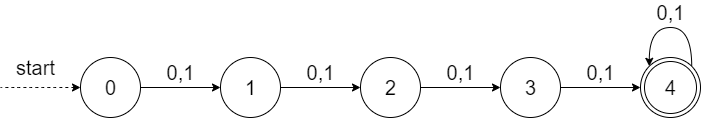

The diagram above was exported from draw.io. Its source (the exported page's mxGraphModel, read from the mxfile embedded in the PNG):
<mxGraphModel dx="782" dy="389" grid="1" gridSize="10" guides="1" tooltips="1" connect="1" arrows="1" fold="1" page="1" pageScale="1" pageWidth="827" pageHeight="1169" math="0" shadow="0">
  <root>
    <mxCell id="0" />
    <mxCell id="1" parent="0" />
    <mxCell id="XmW_7fd7yxiFl3kNE6b2-13" value="0,1" style="edgeStyle=orthogonalEdgeStyle;rounded=0;orthogonalLoop=1;jettySize=auto;html=1;exitX=1;exitY=0.5;exitDx=0;exitDy=0;entryX=0;entryY=0.5;entryDx=0;entryDy=0;fontSize=20;fillColor=none;labelBackgroundColor=none;verticalAlign=bottom;" edge="1" parent="1" source="XmW_7fd7yxiFl3kNE6b2-2" target="XmW_7fd7yxiFl3kNE6b2-11">
      <mxGeometry relative="1" as="geometry">
        <mxPoint x="280" y="110" as="targetPoint" />
      </mxGeometry>
    </mxCell>
    <mxCell id="XmW_7fd7yxiFl3kNE6b2-2" value="&lt;font style=&quot;font-size: 20px;&quot;&gt;0&lt;/font&gt;" style="shape=ellipse;html=1;dashed=0;whitespace=wrap;aspect=fixed;perimeter=ellipsePerimeter;fontFamily=Helvetica;fontSize=20;align=center;fillColor=none;sketch=0;verticalAlign=middle;" vertex="1" parent="1">
      <mxGeometry x="140" y="80" width="60" height="60" as="geometry" />
    </mxCell>
    <mxCell id="XmW_7fd7yxiFl3kNE6b2-3" value="" style="endArrow=none;dashed=1;html=1;sketch=0;fontSize=20;curved=1;exitX=0;exitY=0.5;exitDx=0;exitDy=0;startArrow=classic;startFill=1;fillColor=none;verticalAlign=middle;" edge="1" parent="1" source="XmW_7fd7yxiFl3kNE6b2-2">
      <mxGeometry width="50" height="50" relative="1" as="geometry">
        <mxPoint x="350" y="140" as="sourcePoint" />
        <mxPoint x="60" y="110" as="targetPoint" />
      </mxGeometry>
    </mxCell>
    <mxCell id="XmW_7fd7yxiFl3kNE6b2-4" value="&lt;font style=&quot;font-size: 20px;&quot;&gt;start&lt;/font&gt;" style="text;html=1;align=center;verticalAlign=middle;resizable=0;points=[];autosize=1;fillColor=none;fontSize=20;" vertex="1" parent="1">
      <mxGeometry x="70" y="75" width="50" height="30" as="geometry" />
    </mxCell>
    <mxCell id="XmW_7fd7yxiFl3kNE6b2-15" value="0,1" style="edgeStyle=orthogonalEdgeStyle;rounded=0;orthogonalLoop=1;jettySize=auto;html=1;labelBackgroundColor=none;fontSize=20;verticalAlign=bottom;" edge="1" parent="1" source="XmW_7fd7yxiFl3kNE6b2-11" target="XmW_7fd7yxiFl3kNE6b2-14">
      <mxGeometry relative="1" as="geometry" />
    </mxCell>
    <mxCell id="XmW_7fd7yxiFl3kNE6b2-11" value="1" style="shape=ellipse;html=1;dashed=0;whitespace=wrap;aspect=fixed;perimeter=ellipsePerimeter;fontSize=20;fillColor=none;verticalAlign=middle;" vertex="1" parent="1">
      <mxGeometry x="280" y="80" width="60" height="60" as="geometry" />
    </mxCell>
    <mxCell id="XmW_7fd7yxiFl3kNE6b2-18" value="0,1" style="edgeStyle=orthogonalEdgeStyle;rounded=0;orthogonalLoop=1;jettySize=auto;html=1;labelBackgroundColor=none;fontSize=20;verticalAlign=bottom;" edge="1" parent="1" source="XmW_7fd7yxiFl3kNE6b2-14" target="XmW_7fd7yxiFl3kNE6b2-17">
      <mxGeometry relative="1" as="geometry" />
    </mxCell>
    <mxCell id="XmW_7fd7yxiFl3kNE6b2-14" value="2" style="shape=ellipse;html=1;dashed=0;whitespace=wrap;aspect=fixed;perimeter=ellipsePerimeter;fontSize=20;fillColor=none;verticalAlign=middle;" vertex="1" parent="1">
      <mxGeometry x="420" y="80" width="60" height="60" as="geometry" />
    </mxCell>
    <mxCell id="XmW_7fd7yxiFl3kNE6b2-20" value="0,1" style="edgeStyle=orthogonalEdgeStyle;rounded=0;orthogonalLoop=1;jettySize=auto;html=1;labelBackgroundColor=none;fontSize=20;verticalAlign=bottom;" edge="1" parent="1" source="XmW_7fd7yxiFl3kNE6b2-17" target="XmW_7fd7yxiFl3kNE6b2-19">
      <mxGeometry relative="1" as="geometry" />
    </mxCell>
    <mxCell id="XmW_7fd7yxiFl3kNE6b2-17" value="3" style="shape=ellipse;html=1;dashed=0;whitespace=wrap;aspect=fixed;perimeter=ellipsePerimeter;fontSize=20;fillColor=none;verticalAlign=middle;" vertex="1" parent="1">
      <mxGeometry x="560" y="80" width="60" height="60" as="geometry" />
    </mxCell>
    <mxCell id="XmW_7fd7yxiFl3kNE6b2-19" value="4" style="ellipse;shape=doubleEllipse;html=1;dashed=0;whitespace=wrap;aspect=fixed;fontFamily=Helvetica;fontSize=20;fontColor=#000000;align=center;strokeColor=#000000;" vertex="1" parent="1">
      <mxGeometry x="700" y="80" width="60" height="60" as="geometry" />
    </mxCell>
    <mxCell id="XmW_7fd7yxiFl3kNE6b2-21" value="0,1" style="edgeStyle=orthogonalEdgeStyle;orthogonalLoop=1;jettySize=auto;html=1;exitX=1;exitY=0;exitDx=0;exitDy=0;entryX=0;entryY=0;entryDx=0;entryDy=0;labelBackgroundColor=none;fontSize=20;verticalAlign=bottom;curved=1;" edge="1" parent="1" source="XmW_7fd7yxiFl3kNE6b2-19" target="XmW_7fd7yxiFl3kNE6b2-19">
      <mxGeometry relative="1" as="geometry">
        <Array as="points">
          <mxPoint x="751" y="50" />
          <mxPoint x="709" y="50" />
        </Array>
      </mxGeometry>
    </mxCell>
  </root>
</mxGraphModel>